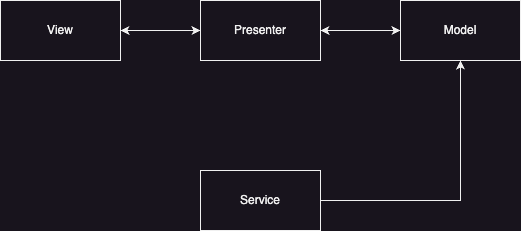

The diagram above was exported from draw.io. Its source (the exported page's mxGraphModel, read from the mxfile embedded in the PNG):
<mxGraphModel dx="671" dy="492" grid="1" gridSize="10" guides="1" tooltips="1" connect="1" arrows="1" fold="1" page="1" pageScale="1" pageWidth="850" pageHeight="1100" math="0" shadow="0">
  <root>
    <mxCell id="0" />
    <mxCell id="1" parent="0" />
    <mxCell id="NKIc9gZgW8YOe8cGwHgI-3" value="" style="edgeStyle=orthogonalEdgeStyle;rounded=0;orthogonalLoop=1;jettySize=auto;html=1;" edge="1" parent="1" source="NKIc9gZgW8YOe8cGwHgI-1" target="NKIc9gZgW8YOe8cGwHgI-2">
      <mxGeometry relative="1" as="geometry" />
    </mxCell>
    <mxCell id="NKIc9gZgW8YOe8cGwHgI-1" value="View" style="rounded=0;whiteSpace=wrap;html=1;" vertex="1" parent="1">
      <mxGeometry x="165" y="230" width="120" height="60" as="geometry" />
    </mxCell>
    <mxCell id="NKIc9gZgW8YOe8cGwHgI-5" value="" style="edgeStyle=orthogonalEdgeStyle;rounded=0;orthogonalLoop=1;jettySize=auto;html=1;" edge="1" parent="1" source="NKIc9gZgW8YOe8cGwHgI-2" target="NKIc9gZgW8YOe8cGwHgI-4">
      <mxGeometry relative="1" as="geometry" />
    </mxCell>
    <mxCell id="NKIc9gZgW8YOe8cGwHgI-7" style="edgeStyle=orthogonalEdgeStyle;rounded=0;orthogonalLoop=1;jettySize=auto;html=1;exitX=0;exitY=0.5;exitDx=0;exitDy=0;" edge="1" parent="1" source="NKIc9gZgW8YOe8cGwHgI-2" target="NKIc9gZgW8YOe8cGwHgI-1">
      <mxGeometry relative="1" as="geometry" />
    </mxCell>
    <mxCell id="NKIc9gZgW8YOe8cGwHgI-2" value="Presenter" style="rounded=0;whiteSpace=wrap;html=1;" vertex="1" parent="1">
      <mxGeometry x="365" y="230" width="120" height="60" as="geometry" />
    </mxCell>
    <mxCell id="NKIc9gZgW8YOe8cGwHgI-6" style="edgeStyle=orthogonalEdgeStyle;rounded=0;orthogonalLoop=1;jettySize=auto;html=1;exitX=0;exitY=0.5;exitDx=0;exitDy=0;" edge="1" parent="1" source="NKIc9gZgW8YOe8cGwHgI-4" target="NKIc9gZgW8YOe8cGwHgI-2">
      <mxGeometry relative="1" as="geometry" />
    </mxCell>
    <mxCell id="NKIc9gZgW8YOe8cGwHgI-4" value="Model" style="rounded=0;whiteSpace=wrap;html=1;" vertex="1" parent="1">
      <mxGeometry x="565" y="230" width="120" height="60" as="geometry" />
    </mxCell>
    <mxCell id="NKIc9gZgW8YOe8cGwHgI-9" style="edgeStyle=orthogonalEdgeStyle;rounded=0;orthogonalLoop=1;jettySize=auto;html=1;" edge="1" parent="1" source="NKIc9gZgW8YOe8cGwHgI-8" target="NKIc9gZgW8YOe8cGwHgI-4">
      <mxGeometry relative="1" as="geometry" />
    </mxCell>
    <mxCell id="NKIc9gZgW8YOe8cGwHgI-8" value="Service" style="rounded=0;whiteSpace=wrap;html=1;" vertex="1" parent="1">
      <mxGeometry x="365" y="400" width="120" height="60" as="geometry" />
    </mxCell>
  </root>
</mxGraphModel>